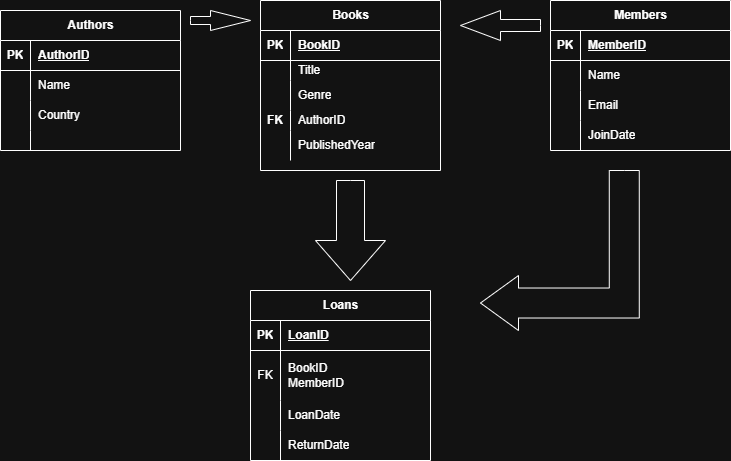

The diagram above was exported from draw.io. Its source (the exported page's mxGraphModel, read from the mxfile embedded in the PNG):
<mxGraphModel dx="1042" dy="658" grid="1" gridSize="10" guides="1" tooltips="1" connect="1" arrows="0" fold="1" page="1" pageScale="1" pageWidth="850" pageHeight="1100" math="0" shadow="0">
  <root>
    <mxCell id="0" />
    <mxCell id="1" parent="0" />
    <mxCell id="fgvHR-FwXqZjpr9u0Kgs-14" value="Authors" style="shape=table;startSize=30;container=1;collapsible=1;childLayout=tableLayout;fixedRows=1;rowLines=0;fontStyle=1;align=center;resizeLast=1;html=1;" vertex="1" parent="1">
      <mxGeometry x="20" y="30" width="180" height="140" as="geometry" />
    </mxCell>
    <mxCell id="fgvHR-FwXqZjpr9u0Kgs-15" value="" style="shape=tableRow;horizontal=0;startSize=0;swimlaneHead=0;swimlaneBody=0;fillColor=none;collapsible=0;dropTarget=0;points=[[0,0.5],[1,0.5]];portConstraint=eastwest;top=0;left=0;right=0;bottom=1;" vertex="1" parent="fgvHR-FwXqZjpr9u0Kgs-14">
      <mxGeometry y="30" width="180" height="30" as="geometry" />
    </mxCell>
    <mxCell id="fgvHR-FwXqZjpr9u0Kgs-16" value="PK" style="shape=partialRectangle;connectable=0;fillColor=none;top=0;left=0;bottom=0;right=0;fontStyle=1;overflow=hidden;whiteSpace=wrap;html=1;" vertex="1" parent="fgvHR-FwXqZjpr9u0Kgs-15">
      <mxGeometry width="30" height="30" as="geometry">
        <mxRectangle width="30" height="30" as="alternateBounds" />
      </mxGeometry>
    </mxCell>
    <mxCell id="fgvHR-FwXqZjpr9u0Kgs-17" value="AuthorID" style="shape=partialRectangle;connectable=0;fillColor=none;top=0;left=0;bottom=0;right=0;align=left;spacingLeft=6;fontStyle=5;overflow=hidden;whiteSpace=wrap;html=1;" vertex="1" parent="fgvHR-FwXqZjpr9u0Kgs-15">
      <mxGeometry x="30" width="150" height="30" as="geometry">
        <mxRectangle width="150" height="30" as="alternateBounds" />
      </mxGeometry>
    </mxCell>
    <mxCell id="fgvHR-FwXqZjpr9u0Kgs-18" value="" style="shape=tableRow;horizontal=0;startSize=0;swimlaneHead=0;swimlaneBody=0;fillColor=none;collapsible=0;dropTarget=0;points=[[0,0.5],[1,0.5]];portConstraint=eastwest;top=0;left=0;right=0;bottom=0;" vertex="1" parent="fgvHR-FwXqZjpr9u0Kgs-14">
      <mxGeometry y="60" width="180" height="30" as="geometry" />
    </mxCell>
    <mxCell id="fgvHR-FwXqZjpr9u0Kgs-19" value="" style="shape=partialRectangle;connectable=0;fillColor=none;top=0;left=0;bottom=0;right=0;editable=1;overflow=hidden;whiteSpace=wrap;html=1;" vertex="1" parent="fgvHR-FwXqZjpr9u0Kgs-18">
      <mxGeometry width="30" height="30" as="geometry">
        <mxRectangle width="30" height="30" as="alternateBounds" />
      </mxGeometry>
    </mxCell>
    <mxCell id="fgvHR-FwXqZjpr9u0Kgs-20" value="Name" style="shape=partialRectangle;connectable=0;fillColor=none;top=0;left=0;bottom=0;right=0;align=left;spacingLeft=6;overflow=hidden;whiteSpace=wrap;html=1;" vertex="1" parent="fgvHR-FwXqZjpr9u0Kgs-18">
      <mxGeometry x="30" width="150" height="30" as="geometry">
        <mxRectangle width="150" height="30" as="alternateBounds" />
      </mxGeometry>
    </mxCell>
    <mxCell id="fgvHR-FwXqZjpr9u0Kgs-21" value="" style="shape=tableRow;horizontal=0;startSize=0;swimlaneHead=0;swimlaneBody=0;fillColor=none;collapsible=0;dropTarget=0;points=[[0,0.5],[1,0.5]];portConstraint=eastwest;top=0;left=0;right=0;bottom=0;" vertex="1" parent="fgvHR-FwXqZjpr9u0Kgs-14">
      <mxGeometry y="90" width="180" height="30" as="geometry" />
    </mxCell>
    <mxCell id="fgvHR-FwXqZjpr9u0Kgs-22" value="" style="shape=partialRectangle;connectable=0;fillColor=none;top=0;left=0;bottom=0;right=0;editable=1;overflow=hidden;whiteSpace=wrap;html=1;" vertex="1" parent="fgvHR-FwXqZjpr9u0Kgs-21">
      <mxGeometry width="30" height="30" as="geometry">
        <mxRectangle width="30" height="30" as="alternateBounds" />
      </mxGeometry>
    </mxCell>
    <mxCell id="fgvHR-FwXqZjpr9u0Kgs-23" value="Country" style="shape=partialRectangle;connectable=0;fillColor=none;top=0;left=0;bottom=0;right=0;align=left;spacingLeft=6;overflow=hidden;whiteSpace=wrap;html=1;" vertex="1" parent="fgvHR-FwXqZjpr9u0Kgs-21">
      <mxGeometry x="30" width="150" height="30" as="geometry">
        <mxRectangle width="150" height="30" as="alternateBounds" />
      </mxGeometry>
    </mxCell>
    <mxCell id="fgvHR-FwXqZjpr9u0Kgs-24" value="" style="shape=tableRow;horizontal=0;startSize=0;swimlaneHead=0;swimlaneBody=0;fillColor=none;collapsible=0;dropTarget=0;points=[[0,0.5],[1,0.5]];portConstraint=eastwest;top=0;left=0;right=0;bottom=0;" vertex="1" parent="fgvHR-FwXqZjpr9u0Kgs-14">
      <mxGeometry y="120" width="180" height="20" as="geometry" />
    </mxCell>
    <mxCell id="fgvHR-FwXqZjpr9u0Kgs-25" value="" style="shape=partialRectangle;connectable=0;fillColor=none;top=0;left=0;bottom=0;right=0;editable=1;overflow=hidden;whiteSpace=wrap;html=1;" vertex="1" parent="fgvHR-FwXqZjpr9u0Kgs-24">
      <mxGeometry width="30" height="20" as="geometry">
        <mxRectangle width="30" height="20" as="alternateBounds" />
      </mxGeometry>
    </mxCell>
    <mxCell id="fgvHR-FwXqZjpr9u0Kgs-26" value="" style="shape=partialRectangle;connectable=0;fillColor=none;top=0;left=0;bottom=0;right=0;align=left;spacingLeft=6;overflow=hidden;whiteSpace=wrap;html=1;" vertex="1" parent="fgvHR-FwXqZjpr9u0Kgs-24">
      <mxGeometry x="30" width="150" height="20" as="geometry">
        <mxRectangle width="150" height="20" as="alternateBounds" />
      </mxGeometry>
    </mxCell>
    <mxCell id="fgvHR-FwXqZjpr9u0Kgs-27" value="Books" style="shape=table;startSize=30;container=1;collapsible=1;childLayout=tableLayout;fixedRows=1;rowLines=0;fontStyle=1;align=center;resizeLast=1;html=1;" vertex="1" parent="1">
      <mxGeometry x="280" y="20" width="180" height="170" as="geometry" />
    </mxCell>
    <mxCell id="fgvHR-FwXqZjpr9u0Kgs-28" value="" style="shape=tableRow;horizontal=0;startSize=0;swimlaneHead=0;swimlaneBody=0;fillColor=none;collapsible=0;dropTarget=0;points=[[0,0.5],[1,0.5]];portConstraint=eastwest;top=0;left=0;right=0;bottom=1;" vertex="1" parent="fgvHR-FwXqZjpr9u0Kgs-27">
      <mxGeometry y="30" width="180" height="30" as="geometry" />
    </mxCell>
    <mxCell id="fgvHR-FwXqZjpr9u0Kgs-29" value="PK" style="shape=partialRectangle;connectable=0;fillColor=none;top=0;left=0;bottom=0;right=0;fontStyle=1;overflow=hidden;whiteSpace=wrap;html=1;" vertex="1" parent="fgvHR-FwXqZjpr9u0Kgs-28">
      <mxGeometry width="30" height="30" as="geometry">
        <mxRectangle width="30" height="30" as="alternateBounds" />
      </mxGeometry>
    </mxCell>
    <mxCell id="fgvHR-FwXqZjpr9u0Kgs-30" value="BookID" style="shape=partialRectangle;connectable=0;fillColor=none;top=0;left=0;bottom=0;right=0;align=left;spacingLeft=6;fontStyle=5;overflow=hidden;whiteSpace=wrap;html=1;" vertex="1" parent="fgvHR-FwXqZjpr9u0Kgs-28">
      <mxGeometry x="30" width="150" height="30" as="geometry">
        <mxRectangle width="150" height="30" as="alternateBounds" />
      </mxGeometry>
    </mxCell>
    <mxCell id="fgvHR-FwXqZjpr9u0Kgs-31" value="" style="shape=tableRow;horizontal=0;startSize=0;swimlaneHead=0;swimlaneBody=0;fillColor=none;collapsible=0;dropTarget=0;points=[[0,0.5],[1,0.5]];portConstraint=eastwest;top=0;left=0;right=0;bottom=0;" vertex="1" parent="fgvHR-FwXqZjpr9u0Kgs-27">
      <mxGeometry y="60" width="180" height="20" as="geometry" />
    </mxCell>
    <mxCell id="fgvHR-FwXqZjpr9u0Kgs-32" value="" style="shape=partialRectangle;connectable=0;fillColor=none;top=0;left=0;bottom=0;right=0;editable=1;overflow=hidden;whiteSpace=wrap;html=1;" vertex="1" parent="fgvHR-FwXqZjpr9u0Kgs-31">
      <mxGeometry width="30" height="20" as="geometry">
        <mxRectangle width="30" height="20" as="alternateBounds" />
      </mxGeometry>
    </mxCell>
    <mxCell id="fgvHR-FwXqZjpr9u0Kgs-33" value="Title" style="shape=partialRectangle;connectable=0;fillColor=none;top=0;left=0;bottom=0;right=0;align=left;spacingLeft=6;overflow=hidden;whiteSpace=wrap;html=1;" vertex="1" parent="fgvHR-FwXqZjpr9u0Kgs-31">
      <mxGeometry x="30" width="150" height="20" as="geometry">
        <mxRectangle width="150" height="20" as="alternateBounds" />
      </mxGeometry>
    </mxCell>
    <mxCell id="fgvHR-FwXqZjpr9u0Kgs-34" value="" style="shape=tableRow;horizontal=0;startSize=0;swimlaneHead=0;swimlaneBody=0;fillColor=none;collapsible=0;dropTarget=0;points=[[0,0.5],[1,0.5]];portConstraint=eastwest;top=0;left=0;right=0;bottom=0;" vertex="1" parent="fgvHR-FwXqZjpr9u0Kgs-27">
      <mxGeometry y="80" width="180" height="30" as="geometry" />
    </mxCell>
    <mxCell id="fgvHR-FwXqZjpr9u0Kgs-35" value="" style="shape=partialRectangle;connectable=0;fillColor=none;top=0;left=0;bottom=0;right=0;editable=1;overflow=hidden;whiteSpace=wrap;html=1;" vertex="1" parent="fgvHR-FwXqZjpr9u0Kgs-34">
      <mxGeometry width="30" height="30" as="geometry">
        <mxRectangle width="30" height="30" as="alternateBounds" />
      </mxGeometry>
    </mxCell>
    <mxCell id="fgvHR-FwXqZjpr9u0Kgs-36" value="Genre" style="shape=partialRectangle;connectable=0;fillColor=none;top=0;left=0;bottom=0;right=0;align=left;spacingLeft=6;overflow=hidden;whiteSpace=wrap;html=1;" vertex="1" parent="fgvHR-FwXqZjpr9u0Kgs-34">
      <mxGeometry x="30" width="150" height="30" as="geometry">
        <mxRectangle width="150" height="30" as="alternateBounds" />
      </mxGeometry>
    </mxCell>
    <mxCell id="fgvHR-FwXqZjpr9u0Kgs-37" value="" style="shape=tableRow;horizontal=0;startSize=0;swimlaneHead=0;swimlaneBody=0;fillColor=none;collapsible=0;dropTarget=0;points=[[0,0.5],[1,0.5]];portConstraint=eastwest;top=0;left=0;right=0;bottom=0;" vertex="1" parent="fgvHR-FwXqZjpr9u0Kgs-27">
      <mxGeometry y="110" width="180" height="20" as="geometry" />
    </mxCell>
    <mxCell id="fgvHR-FwXqZjpr9u0Kgs-38" value="&lt;b&gt;FK&lt;/b&gt;" style="shape=partialRectangle;connectable=0;fillColor=none;top=0;left=0;bottom=0;right=0;editable=1;overflow=hidden;whiteSpace=wrap;html=1;" vertex="1" parent="fgvHR-FwXqZjpr9u0Kgs-37">
      <mxGeometry width="30" height="20" as="geometry">
        <mxRectangle width="30" height="20" as="alternateBounds" />
      </mxGeometry>
    </mxCell>
    <mxCell id="fgvHR-FwXqZjpr9u0Kgs-39" value="AuthorID" style="shape=partialRectangle;connectable=0;fillColor=none;top=0;left=0;bottom=0;right=0;align=left;spacingLeft=6;overflow=hidden;whiteSpace=wrap;html=1;" vertex="1" parent="fgvHR-FwXqZjpr9u0Kgs-37">
      <mxGeometry x="30" width="150" height="20" as="geometry">
        <mxRectangle width="150" height="20" as="alternateBounds" />
      </mxGeometry>
    </mxCell>
    <mxCell id="fgvHR-FwXqZjpr9u0Kgs-40" style="shape=tableRow;horizontal=0;startSize=0;swimlaneHead=0;swimlaneBody=0;fillColor=none;collapsible=0;dropTarget=0;points=[[0,0.5],[1,0.5]];portConstraint=eastwest;top=0;left=0;right=0;bottom=0;" vertex="1" parent="fgvHR-FwXqZjpr9u0Kgs-27">
      <mxGeometry y="130" width="180" height="30" as="geometry" />
    </mxCell>
    <mxCell id="fgvHR-FwXqZjpr9u0Kgs-41" style="shape=partialRectangle;connectable=0;fillColor=none;top=0;left=0;bottom=0;right=0;editable=1;overflow=hidden;whiteSpace=wrap;html=1;" vertex="1" parent="fgvHR-FwXqZjpr9u0Kgs-40">
      <mxGeometry width="30" height="30" as="geometry">
        <mxRectangle width="30" height="30" as="alternateBounds" />
      </mxGeometry>
    </mxCell>
    <mxCell id="fgvHR-FwXqZjpr9u0Kgs-42" value="PublishedYear" style="shape=partialRectangle;connectable=0;fillColor=none;top=0;left=0;bottom=0;right=0;align=left;spacingLeft=6;overflow=hidden;whiteSpace=wrap;html=1;" vertex="1" parent="fgvHR-FwXqZjpr9u0Kgs-40">
      <mxGeometry x="30" width="150" height="30" as="geometry">
        <mxRectangle width="150" height="30" as="alternateBounds" />
      </mxGeometry>
    </mxCell>
    <mxCell id="fgvHR-FwXqZjpr9u0Kgs-43" value="Members" style="shape=table;startSize=30;container=1;collapsible=1;childLayout=tableLayout;fixedRows=1;rowLines=0;fontStyle=1;align=center;resizeLast=1;html=1;" vertex="1" parent="1">
      <mxGeometry x="570" y="20" width="180" height="150" as="geometry" />
    </mxCell>
    <mxCell id="fgvHR-FwXqZjpr9u0Kgs-44" value="" style="shape=tableRow;horizontal=0;startSize=0;swimlaneHead=0;swimlaneBody=0;fillColor=none;collapsible=0;dropTarget=0;points=[[0,0.5],[1,0.5]];portConstraint=eastwest;top=0;left=0;right=0;bottom=1;" vertex="1" parent="fgvHR-FwXqZjpr9u0Kgs-43">
      <mxGeometry y="30" width="180" height="30" as="geometry" />
    </mxCell>
    <mxCell id="fgvHR-FwXqZjpr9u0Kgs-45" value="PK" style="shape=partialRectangle;connectable=0;fillColor=none;top=0;left=0;bottom=0;right=0;fontStyle=1;overflow=hidden;whiteSpace=wrap;html=1;" vertex="1" parent="fgvHR-FwXqZjpr9u0Kgs-44">
      <mxGeometry width="30" height="30" as="geometry">
        <mxRectangle width="30" height="30" as="alternateBounds" />
      </mxGeometry>
    </mxCell>
    <mxCell id="fgvHR-FwXqZjpr9u0Kgs-46" value="MemberID" style="shape=partialRectangle;connectable=0;fillColor=none;top=0;left=0;bottom=0;right=0;align=left;spacingLeft=6;fontStyle=5;overflow=hidden;whiteSpace=wrap;html=1;" vertex="1" parent="fgvHR-FwXqZjpr9u0Kgs-44">
      <mxGeometry x="30" width="150" height="30" as="geometry">
        <mxRectangle width="150" height="30" as="alternateBounds" />
      </mxGeometry>
    </mxCell>
    <mxCell id="fgvHR-FwXqZjpr9u0Kgs-47" value="" style="shape=tableRow;horizontal=0;startSize=0;swimlaneHead=0;swimlaneBody=0;fillColor=none;collapsible=0;dropTarget=0;points=[[0,0.5],[1,0.5]];portConstraint=eastwest;top=0;left=0;right=0;bottom=0;" vertex="1" parent="fgvHR-FwXqZjpr9u0Kgs-43">
      <mxGeometry y="60" width="180" height="30" as="geometry" />
    </mxCell>
    <mxCell id="fgvHR-FwXqZjpr9u0Kgs-48" value="" style="shape=partialRectangle;connectable=0;fillColor=none;top=0;left=0;bottom=0;right=0;editable=1;overflow=hidden;whiteSpace=wrap;html=1;" vertex="1" parent="fgvHR-FwXqZjpr9u0Kgs-47">
      <mxGeometry width="30" height="30" as="geometry">
        <mxRectangle width="30" height="30" as="alternateBounds" />
      </mxGeometry>
    </mxCell>
    <mxCell id="fgvHR-FwXqZjpr9u0Kgs-49" value="Name" style="shape=partialRectangle;connectable=0;fillColor=none;top=0;left=0;bottom=0;right=0;align=left;spacingLeft=6;overflow=hidden;whiteSpace=wrap;html=1;" vertex="1" parent="fgvHR-FwXqZjpr9u0Kgs-47">
      <mxGeometry x="30" width="150" height="30" as="geometry">
        <mxRectangle width="150" height="30" as="alternateBounds" />
      </mxGeometry>
    </mxCell>
    <mxCell id="fgvHR-FwXqZjpr9u0Kgs-50" value="" style="shape=tableRow;horizontal=0;startSize=0;swimlaneHead=0;swimlaneBody=0;fillColor=none;collapsible=0;dropTarget=0;points=[[0,0.5],[1,0.5]];portConstraint=eastwest;top=0;left=0;right=0;bottom=0;" vertex="1" parent="fgvHR-FwXqZjpr9u0Kgs-43">
      <mxGeometry y="90" width="180" height="30" as="geometry" />
    </mxCell>
    <mxCell id="fgvHR-FwXqZjpr9u0Kgs-51" value="" style="shape=partialRectangle;connectable=0;fillColor=none;top=0;left=0;bottom=0;right=0;editable=1;overflow=hidden;whiteSpace=wrap;html=1;" vertex="1" parent="fgvHR-FwXqZjpr9u0Kgs-50">
      <mxGeometry width="30" height="30" as="geometry">
        <mxRectangle width="30" height="30" as="alternateBounds" />
      </mxGeometry>
    </mxCell>
    <mxCell id="fgvHR-FwXqZjpr9u0Kgs-52" value="Email" style="shape=partialRectangle;connectable=0;fillColor=none;top=0;left=0;bottom=0;right=0;align=left;spacingLeft=6;overflow=hidden;whiteSpace=wrap;html=1;" vertex="1" parent="fgvHR-FwXqZjpr9u0Kgs-50">
      <mxGeometry x="30" width="150" height="30" as="geometry">
        <mxRectangle width="150" height="30" as="alternateBounds" />
      </mxGeometry>
    </mxCell>
    <mxCell id="fgvHR-FwXqZjpr9u0Kgs-53" value="" style="shape=tableRow;horizontal=0;startSize=0;swimlaneHead=0;swimlaneBody=0;fillColor=none;collapsible=0;dropTarget=0;points=[[0,0.5],[1,0.5]];portConstraint=eastwest;top=0;left=0;right=0;bottom=0;" vertex="1" parent="fgvHR-FwXqZjpr9u0Kgs-43">
      <mxGeometry y="120" width="180" height="30" as="geometry" />
    </mxCell>
    <mxCell id="fgvHR-FwXqZjpr9u0Kgs-54" value="" style="shape=partialRectangle;connectable=0;fillColor=none;top=0;left=0;bottom=0;right=0;editable=1;overflow=hidden;whiteSpace=wrap;html=1;" vertex="1" parent="fgvHR-FwXqZjpr9u0Kgs-53">
      <mxGeometry width="30" height="30" as="geometry">
        <mxRectangle width="30" height="30" as="alternateBounds" />
      </mxGeometry>
    </mxCell>
    <mxCell id="fgvHR-FwXqZjpr9u0Kgs-55" value="JoinDate" style="shape=partialRectangle;connectable=0;fillColor=none;top=0;left=0;bottom=0;right=0;align=left;spacingLeft=6;overflow=hidden;whiteSpace=wrap;html=1;" vertex="1" parent="fgvHR-FwXqZjpr9u0Kgs-53">
      <mxGeometry x="30" width="150" height="30" as="geometry">
        <mxRectangle width="150" height="30" as="alternateBounds" />
      </mxGeometry>
    </mxCell>
    <mxCell id="fgvHR-FwXqZjpr9u0Kgs-56" value="Loans" style="shape=table;startSize=30;container=1;collapsible=1;childLayout=tableLayout;fixedRows=1;rowLines=0;fontStyle=1;align=center;resizeLast=1;html=1;" vertex="1" parent="1">
      <mxGeometry x="270" y="310" width="180" height="170" as="geometry" />
    </mxCell>
    <mxCell id="fgvHR-FwXqZjpr9u0Kgs-57" value="" style="shape=tableRow;horizontal=0;startSize=0;swimlaneHead=0;swimlaneBody=0;fillColor=none;collapsible=0;dropTarget=0;points=[[0,0.5],[1,0.5]];portConstraint=eastwest;top=0;left=0;right=0;bottom=1;" vertex="1" parent="fgvHR-FwXqZjpr9u0Kgs-56">
      <mxGeometry y="30" width="180" height="30" as="geometry" />
    </mxCell>
    <mxCell id="fgvHR-FwXqZjpr9u0Kgs-58" value="PK" style="shape=partialRectangle;connectable=0;fillColor=none;top=0;left=0;bottom=0;right=0;fontStyle=1;overflow=hidden;whiteSpace=wrap;html=1;" vertex="1" parent="fgvHR-FwXqZjpr9u0Kgs-57">
      <mxGeometry width="30" height="30" as="geometry">
        <mxRectangle width="30" height="30" as="alternateBounds" />
      </mxGeometry>
    </mxCell>
    <mxCell id="fgvHR-FwXqZjpr9u0Kgs-59" value="LoanID" style="shape=partialRectangle;connectable=0;fillColor=none;top=0;left=0;bottom=0;right=0;align=left;spacingLeft=6;fontStyle=5;overflow=hidden;whiteSpace=wrap;html=1;" vertex="1" parent="fgvHR-FwXqZjpr9u0Kgs-57">
      <mxGeometry x="30" width="150" height="30" as="geometry">
        <mxRectangle width="150" height="30" as="alternateBounds" />
      </mxGeometry>
    </mxCell>
    <mxCell id="fgvHR-FwXqZjpr9u0Kgs-60" value="" style="shape=tableRow;horizontal=0;startSize=0;swimlaneHead=0;swimlaneBody=0;fillColor=none;collapsible=0;dropTarget=0;points=[[0,0.5],[1,0.5]];portConstraint=eastwest;top=0;left=0;right=0;bottom=0;" vertex="1" parent="fgvHR-FwXqZjpr9u0Kgs-56">
      <mxGeometry y="60" width="180" height="50" as="geometry" />
    </mxCell>
    <mxCell id="fgvHR-FwXqZjpr9u0Kgs-61" value="FK" style="shape=partialRectangle;connectable=0;fillColor=none;top=0;left=0;bottom=0;right=0;editable=1;overflow=hidden;whiteSpace=wrap;html=1;" vertex="1" parent="fgvHR-FwXqZjpr9u0Kgs-60">
      <mxGeometry width="30" height="50" as="geometry">
        <mxRectangle width="30" height="50" as="alternateBounds" />
      </mxGeometry>
    </mxCell>
    <mxCell id="fgvHR-FwXqZjpr9u0Kgs-62" value="&lt;div&gt;BookID&lt;/div&gt;&lt;div&gt;MemberID&lt;/div&gt;" style="shape=partialRectangle;connectable=0;fillColor=none;top=0;left=0;bottom=0;right=0;align=left;spacingLeft=6;overflow=hidden;whiteSpace=wrap;html=1;" vertex="1" parent="fgvHR-FwXqZjpr9u0Kgs-60">
      <mxGeometry x="30" width="150" height="50" as="geometry">
        <mxRectangle width="150" height="50" as="alternateBounds" />
      </mxGeometry>
    </mxCell>
    <mxCell id="fgvHR-FwXqZjpr9u0Kgs-63" value="" style="shape=tableRow;horizontal=0;startSize=0;swimlaneHead=0;swimlaneBody=0;fillColor=none;collapsible=0;dropTarget=0;points=[[0,0.5],[1,0.5]];portConstraint=eastwest;top=0;left=0;right=0;bottom=0;" vertex="1" parent="fgvHR-FwXqZjpr9u0Kgs-56">
      <mxGeometry y="110" width="180" height="30" as="geometry" />
    </mxCell>
    <mxCell id="fgvHR-FwXqZjpr9u0Kgs-64" value="" style="shape=partialRectangle;connectable=0;fillColor=none;top=0;left=0;bottom=0;right=0;editable=1;overflow=hidden;whiteSpace=wrap;html=1;" vertex="1" parent="fgvHR-FwXqZjpr9u0Kgs-63">
      <mxGeometry width="30" height="30" as="geometry">
        <mxRectangle width="30" height="30" as="alternateBounds" />
      </mxGeometry>
    </mxCell>
    <mxCell id="fgvHR-FwXqZjpr9u0Kgs-65" value="LoanDate" style="shape=partialRectangle;connectable=0;fillColor=none;top=0;left=0;bottom=0;right=0;align=left;spacingLeft=6;overflow=hidden;whiteSpace=wrap;html=1;" vertex="1" parent="fgvHR-FwXqZjpr9u0Kgs-63">
      <mxGeometry x="30" width="150" height="30" as="geometry">
        <mxRectangle width="150" height="30" as="alternateBounds" />
      </mxGeometry>
    </mxCell>
    <mxCell id="fgvHR-FwXqZjpr9u0Kgs-66" value="" style="shape=tableRow;horizontal=0;startSize=0;swimlaneHead=0;swimlaneBody=0;fillColor=none;collapsible=0;dropTarget=0;points=[[0,0.5],[1,0.5]];portConstraint=eastwest;top=0;left=0;right=0;bottom=0;" vertex="1" parent="fgvHR-FwXqZjpr9u0Kgs-56">
      <mxGeometry y="140" width="180" height="30" as="geometry" />
    </mxCell>
    <mxCell id="fgvHR-FwXqZjpr9u0Kgs-67" value="" style="shape=partialRectangle;connectable=0;fillColor=none;top=0;left=0;bottom=0;right=0;editable=1;overflow=hidden;whiteSpace=wrap;html=1;" vertex="1" parent="fgvHR-FwXqZjpr9u0Kgs-66">
      <mxGeometry width="30" height="30" as="geometry">
        <mxRectangle width="30" height="30" as="alternateBounds" />
      </mxGeometry>
    </mxCell>
    <mxCell id="fgvHR-FwXqZjpr9u0Kgs-68" value="ReturnDate" style="shape=partialRectangle;connectable=0;fillColor=none;top=0;left=0;bottom=0;right=0;align=left;spacingLeft=6;overflow=hidden;whiteSpace=wrap;html=1;" vertex="1" parent="fgvHR-FwXqZjpr9u0Kgs-66">
      <mxGeometry x="30" width="150" height="30" as="geometry">
        <mxRectangle width="150" height="30" as="alternateBounds" />
      </mxGeometry>
    </mxCell>
    <mxCell id="fgvHR-FwXqZjpr9u0Kgs-71" value="" style="html=1;shadow=0;dashed=0;align=center;verticalAlign=middle;shape=mxgraph.arrows2.arrow;dy=0.6;dx=40;notch=0;" vertex="1" parent="1">
      <mxGeometry x="210" y="30" width="60" height="20" as="geometry" />
    </mxCell>
    <mxCell id="fgvHR-FwXqZjpr9u0Kgs-72" value="" style="html=1;shadow=0;dashed=0;align=center;verticalAlign=middle;shape=mxgraph.arrows2.arrow;dy=0.6;dx=40;direction=south;notch=0;" vertex="1" parent="1">
      <mxGeometry x="335" y="200" width="70" height="100" as="geometry" />
    </mxCell>
    <mxCell id="fgvHR-FwXqZjpr9u0Kgs-74" value="" style="html=1;shadow=0;dashed=0;align=center;verticalAlign=middle;shape=mxgraph.arrows2.bendArrow;dy=15;dx=38;notch=0;arrowHead=55;rounded=0;rotation=-180;" vertex="1" parent="1">
      <mxGeometry x="500" y="190" width="158.78" height="160.02" as="geometry" />
    </mxCell>
    <mxCell id="fgvHR-FwXqZjpr9u0Kgs-75" value="" style="html=1;shadow=0;dashed=0;align=center;verticalAlign=middle;shape=mxgraph.arrows2.arrow;dy=0.6;dx=40;flipH=1;notch=0;" vertex="1" parent="1">
      <mxGeometry x="480" y="30" width="80" height="30" as="geometry" />
    </mxCell>
  </root>
</mxGraphModel>